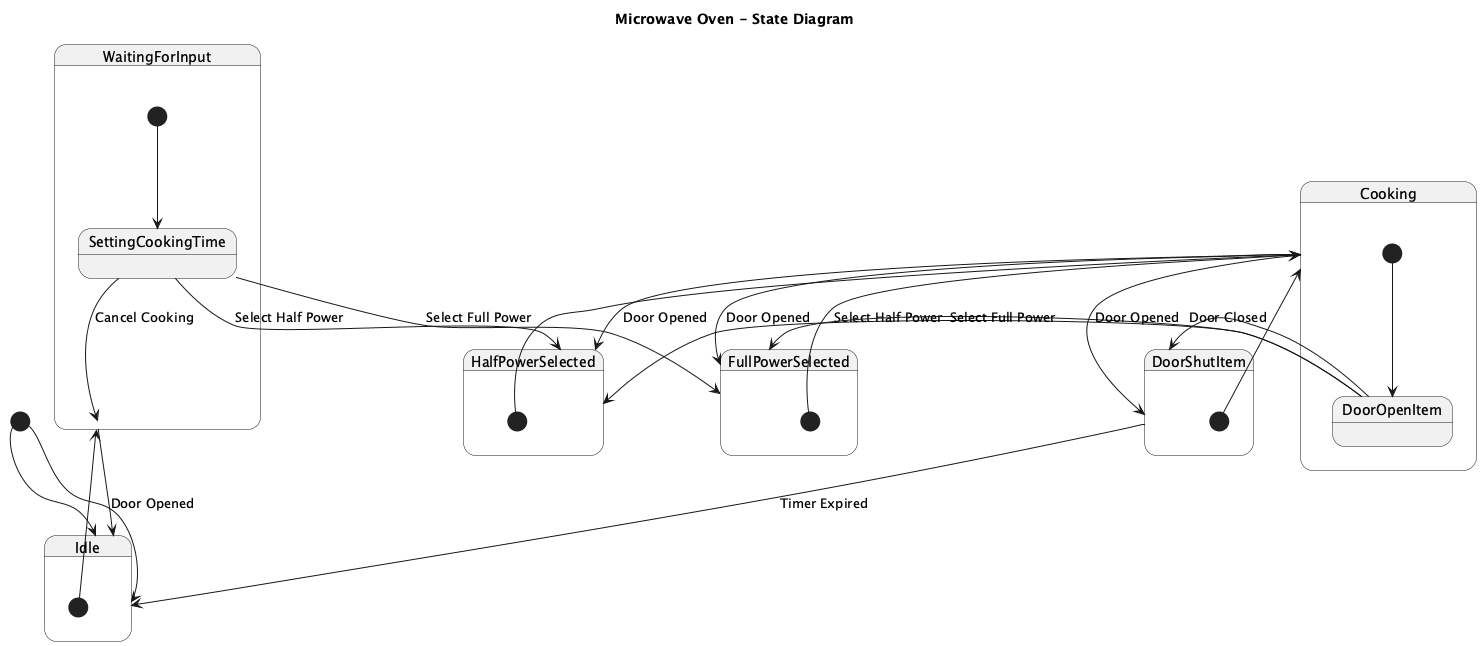

The diagram above was rendered by PlantUML. Its source (embedded in the PNG):
@startuml
title Microwave Oven - State Diagram

[*] --> Idle

state "Idle" as Idle {
  [*] --> WaitingForInput
  WaitingForInput --> Idle : Door Opened
}

state "WaitingForInput" as WaitingForInput {
  [*] --> SettingCookingTime
  SettingCookingTime --> WaitingForInput : Cancel Cooking
  SettingCookingTime --> HalfPowerSelected : Select Half Power
  SettingCookingTime --> FullPowerSelected : Select Full Power
}

state "HalfPowerSelected" as HalfPowerSelected {
  [*] --> Cooking
  Cooking --> HalfPowerSelected : Door Opened
}

state "FullPowerSelected" as FullPowerSelected {
  [*] --> Cooking
  Cooking --> FullPowerSelected : Door Opened
}

state "Cooking" as Cooking {
  [*] --> DoorOpenItem
  DoorOpenItem --> DoorShutItem : Door Closed
  DoorShutItem --> Idle : Timer Expired
  DoorOpenItem --> HalfPowerSelected : Select Half Power
  DoorOpenItem --> FullPowerSelected : Select Full Power
}

state "DoorShutItem" as DoorShutItem {
  [*] --> Cooking
  Cooking --> DoorShutItem : Door Opened
}

[*] --> Idle
@enduml